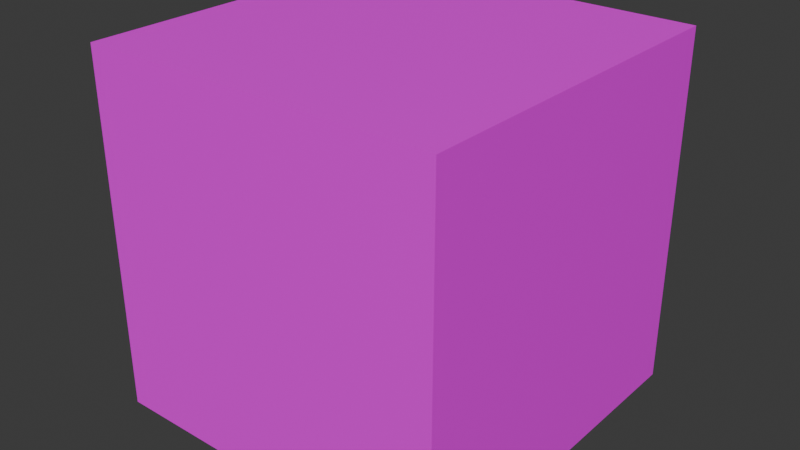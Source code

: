 # Source: cube.blend  (saved by Blender 5.1.30; exported with 4.5.12 LTS)
import bpy
from mathutils import Matrix  # noqa: F401  (used for matrix-valued properties, if any)

bpy.ops.wm.read_factory_settings(use_empty=True)
scene = bpy.context.scene
scene.name = 'Scene'

# ---- collections
col_collection = bpy.data.collections.new('Collection'); scene.collection.children.link(col_collection)

# ---- images (referenced by path relative to the original .blend; pixels are not part of the script)
import os
ASSET_DIR = os.environ.get("B2B_ASSET_DIR", "")  # directory of the original .blend (textures are referenced by path, not embedded)
HERE = os.path.dirname(os.path.abspath(__file__))  # packed textures are extracted next to this script under _unpacked/

def load_image(name, relpath, width, height, colorspace="sRGB"):
    """Load a texture the original file referenced (path relative to the .blend, or extracted next to this script)."""
    p = next((c for c in (os.path.join(HERE, relpath), os.path.join(ASSET_DIR, relpath)) if relpath and os.path.exists(c)), "")
    if p:
        img = bpy.data.images.load(p, check_existing=True)
        img.name = name
    else:  # same state as the original file: an image datablock whose file is absent (Cycles renders it pink)
        img = bpy.data.images.new(name, width, height)
        img.source = "FILE"
        img.filepath = "//" + (relpath or name)
    img.colorspace_settings.name = colorspace
    return img
img_cube_png = load_image('cube.png', 'cube.png', 1024, 1024, 'sRGB')

# ---- materials (node trees are filled in below, after node groups)
mat_material = bpy.data.materials.new('Material')
mat_material.alpha_threshold = 0.0
mat_material.use_backface_culling_lightprobe_volume = False
mat_material.roughness = 0.5
mat_material.line_color = (0.0, 0.0, 0.0, 1.0)

# ---- material node trees
mat_material.use_nodes = True; mat_material.node_tree.nodes.clear()
_N = mat_material.node_tree.nodes; _L = mat_material.node_tree.links
n0 = _N.new('ShaderNodeOutputMaterial'); n0.name = 'Material Output'; n0.location = (235, 142)
n1 = _N.new('ShaderNodeBsdfPrincipled'); n1.name = 'Principled BSDF'; n1.location = (-47, 154)
n2 = _N.new('ShaderNodeTexImage'); n2.name = 'Image Texture'; n2.location = (-368, 147)
n2.image = img_cube_png
_L.new(n1.outputs[0], n0.inputs[0])
_L.new(n2.outputs[0], n1.inputs[0])
n0.is_active_output = True

# ---- world
world_world = bpy.data.worlds.new('World'); scene.world = world_world
world_world.use_nodes = True; world_world.node_tree.nodes.clear()
_N = world_world.node_tree.nodes; _L = world_world.node_tree.links
n0 = _N.new('ShaderNodeOutputWorld'); n0.name = 'World Output'; n0.location = (200, 100)
n1 = _N.new('ShaderNodeBackground'); n1.name = 'Background'; n1.location = (-200, 100)
n1.inputs[0].default_value = (0.05088, 0.05088, 0.05088, 1.0)
_L.new(n1.outputs[0], n0.inputs[0])
n0.is_active_output = True
world_world.color = (0.05088, 0.05088, 0.05088)
world_world.sun_shadow_jitter_overblur = 0.0

# ---- meshes
me_cube = bpy.data.meshes.new('Cube')
me_cube.from_pydata([(1.0, 1.0, 1.0), (1.0, 1.0, -1.0), (1.0, -1.0, 1.0), (1.0, -1.0, -1.0), (-1.0, 1.0, 1.0), (-1.0, 1.0, -1.0), (-1.0, -1.0, 1.0), (-1.0, -1.0, -1.0)], [], [(0, 4, 6, 2), (3, 2, 6, 7), (7, 6, 4, 5), (5, 1, 3, 7), (1, 0, 2, 3), (5, 4, 0, 1)])
_uv = me_cube.uv_layers.new(name='UVMap')
_uv.uv.foreach_set('vector', [0.625, 0.5, 0.875, 0.5, 0.875, 0.75, 0.625, 0.75, 0.375, 0.75, 0.625, 0.75, 0.625, 1.0, 0.375, 1.0, 0.375, 0.0, 0.625, 0.0, 0.625, 0.25, 0.375, 0.25, 0.125, 0.5, 0.375, 0.5, 0.375, 0.75, 0.125, 0.75, 0.375, 0.5, 0.625, 0.5, 0.625, 0.75, 0.375, 0.75, 0.375, 0.25, 0.625, 0.25, 0.625, 0.5, 0.375, 0.5])
me_cube.materials.append(mat_material)
me_cube.use_mirror_vertex_groups = False
me_cube.update()

# ---- objects
ob_cube = bpy.data.objects.new('Cube', me_cube)

# ---- transforms, parenting, visibility, modifiers, constraints
ob_cube.location = (0.0, 0.0, 0.0)
ob_cube.scale = (0.5, 0.5, 0.5)
ob_cube.lock_rotations_4d = False
ob_cube.empty_display_type = 'ARROWS'
ob_cube.lineart.crease_threshold = 0.0

# ---- collection membership
col_collection.objects.link(ob_cube)

# ---- scene / render settings (as saved in the file)
scene.frame_start = 1; scene.frame_end = 250; scene.frame_set(1)
scene.render.engine = 'BLENDER_EEVEE_NEXT'
scene.render.bake_bias = 0.0
scene.render.bake_samples = 0
scene.cycles.sampling_pattern = 'TABULATED_SOBOL'
scene.eevee.use_volume_custom_range = False
bpy.context.view_layer.update()

# ---- added for rendering (the .blend has no active camera and no usable light): camera, sun
cam_auto = bpy.data.cameras.new('AutoCamera')
cam_auto.lens = 50.0
cam_auto.sensor_width = 36.0
cam_auto.clip_end = 1000.0
ob_auto_camera = bpy.data.objects.new('AutoCamera', cam_auto)
scene.collection.objects.link(ob_auto_camera)
ob_auto_camera.location = (1.60254, -1.92304, 1.28203)
ob_auto_camera.rotation_euler = (1.09748, -7.21219e-08, 0.694738)
scene.camera = ob_auto_camera
light_auto_sun = bpy.data.lights.new('AutoSun', 'SUN')
light_auto_sun.energy = 3.0
light_auto_sun.angle = 0.0523599
ob_auto_sun = bpy.data.objects.new('AutoSun', light_auto_sun)
scene.collection.objects.link(ob_auto_sun)
ob_auto_sun.rotation_euler = (0.872665, 0.174533, 0.523599)
bpy.context.view_layer.update()
